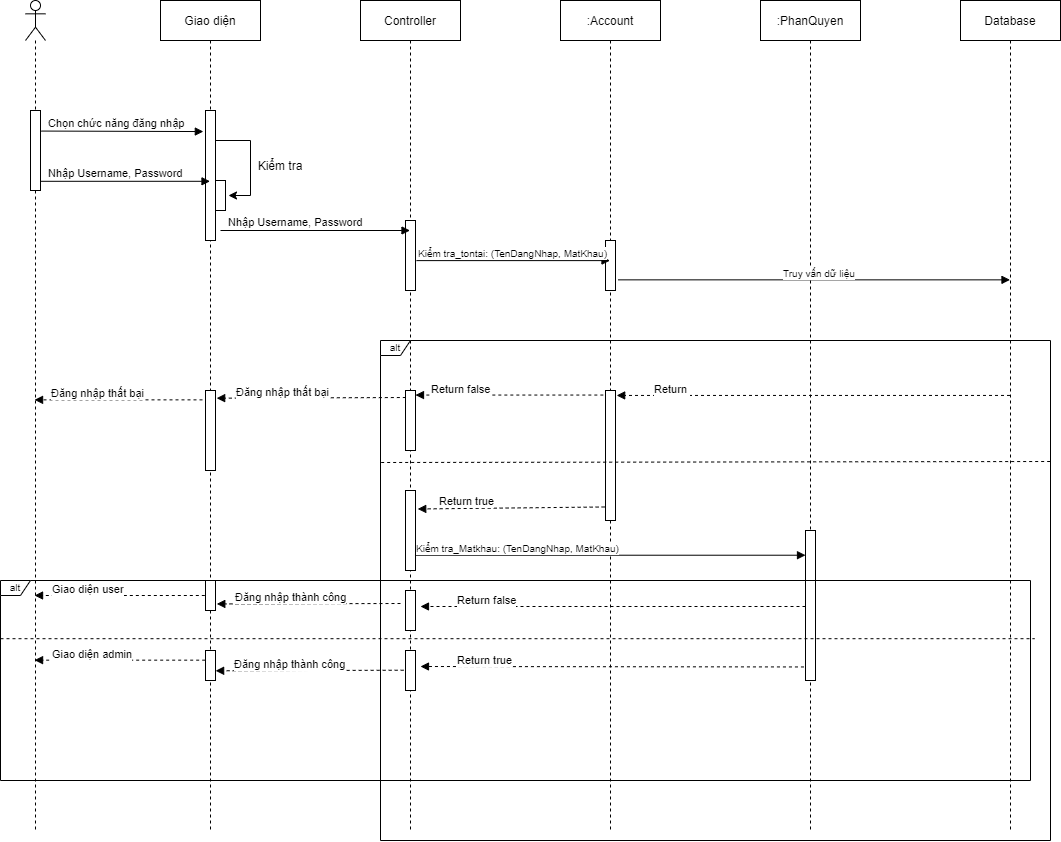

The diagram above was exported from draw.io. Its source (the exported page's mxGraphModel, read from the mxfile embedded in the PNG):
<mxGraphModel dx="1574" dy="1464" grid="1" gridSize="10" guides="1" tooltips="1" connect="1" arrows="1" fold="1" page="1" pageScale="1" pageWidth="850" pageHeight="1100" math="0" shadow="0">
  <root>
    <mxCell id="0" />
    <mxCell id="1" parent="0" />
    <mxCell id="N8OAxsGl9IMAkzTe1tTd-1" value="" style="shape=umlLifeline;participant=umlActor;perimeter=lifelinePerimeter;whiteSpace=wrap;html=1;container=1;collapsible=0;recursiveResize=0;verticalAlign=top;spacingTop=36;outlineConnect=0;" vertex="1" parent="1">
      <mxGeometry x="25" y="50" width="20" height="830" as="geometry" />
    </mxCell>
    <mxCell id="N8OAxsGl9IMAkzTe1tTd-7" value="" style="html=1;points=[];perimeter=orthogonalPerimeter;" vertex="1" parent="N8OAxsGl9IMAkzTe1tTd-1">
      <mxGeometry x="5" y="110" width="10" height="80" as="geometry" />
    </mxCell>
    <mxCell id="N8OAxsGl9IMAkzTe1tTd-2" value="Giao diện" style="shape=umlLifeline;perimeter=lifelinePerimeter;whiteSpace=wrap;html=1;container=1;collapsible=0;recursiveResize=0;outlineConnect=0;" vertex="1" parent="1">
      <mxGeometry x="160" y="50" width="100" height="830" as="geometry" />
    </mxCell>
    <mxCell id="N8OAxsGl9IMAkzTe1tTd-12" value="" style="html=1;points=[];perimeter=orthogonalPerimeter;" vertex="1" parent="N8OAxsGl9IMAkzTe1tTd-2">
      <mxGeometry x="45" y="110" width="10" height="130" as="geometry" />
    </mxCell>
    <mxCell id="N8OAxsGl9IMAkzTe1tTd-13" value="" style="html=1;points=[];perimeter=orthogonalPerimeter;" vertex="1" parent="N8OAxsGl9IMAkzTe1tTd-2">
      <mxGeometry x="55" y="180" width="10" height="30" as="geometry" />
    </mxCell>
    <mxCell id="N8OAxsGl9IMAkzTe1tTd-15" value="" style="endArrow=classic;html=1;rounded=0;edgeStyle=orthogonalEdgeStyle;" edge="1" parent="N8OAxsGl9IMAkzTe1tTd-2" source="N8OAxsGl9IMAkzTe1tTd-12">
      <mxGeometry width="50" height="50" relative="1" as="geometry">
        <mxPoint x="180" y="210" as="sourcePoint" />
        <mxPoint x="68" y="195" as="targetPoint" />
        <Array as="points">
          <mxPoint x="90" y="140" />
          <mxPoint x="90" y="195" />
        </Array>
      </mxGeometry>
    </mxCell>
    <mxCell id="N8OAxsGl9IMAkzTe1tTd-21" value="" style="html=1;points=[];perimeter=orthogonalPerimeter;" vertex="1" parent="N8OAxsGl9IMAkzTe1tTd-2">
      <mxGeometry x="45" y="390" width="10" height="80" as="geometry" />
    </mxCell>
    <mxCell id="N8OAxsGl9IMAkzTe1tTd-46" value="" style="html=1;points=[];perimeter=orthogonalPerimeter;" vertex="1" parent="N8OAxsGl9IMAkzTe1tTd-2">
      <mxGeometry x="45" y="580" width="10" height="30" as="geometry" />
    </mxCell>
    <mxCell id="N8OAxsGl9IMAkzTe1tTd-53" value="" style="html=1;points=[];perimeter=orthogonalPerimeter;" vertex="1" parent="N8OAxsGl9IMAkzTe1tTd-2">
      <mxGeometry x="45" y="650" width="10" height="30" as="geometry" />
    </mxCell>
    <mxCell id="N8OAxsGl9IMAkzTe1tTd-3" value="Controller" style="shape=umlLifeline;perimeter=lifelinePerimeter;whiteSpace=wrap;html=1;container=1;collapsible=0;recursiveResize=0;outlineConnect=0;" vertex="1" parent="1">
      <mxGeometry x="360" y="50" width="100" height="830" as="geometry" />
    </mxCell>
    <mxCell id="N8OAxsGl9IMAkzTe1tTd-17" value="" style="html=1;points=[];perimeter=orthogonalPerimeter;" vertex="1" parent="N8OAxsGl9IMAkzTe1tTd-3">
      <mxGeometry x="45" y="220" width="10" height="70" as="geometry" />
    </mxCell>
    <mxCell id="N8OAxsGl9IMAkzTe1tTd-22" value="" style="html=1;points=[];perimeter=orthogonalPerimeter;" vertex="1" parent="N8OAxsGl9IMAkzTe1tTd-3">
      <mxGeometry x="45" y="390" width="10" height="60" as="geometry" />
    </mxCell>
    <mxCell id="N8OAxsGl9IMAkzTe1tTd-30" value="" style="html=1;points=[];perimeter=orthogonalPerimeter;" vertex="1" parent="N8OAxsGl9IMAkzTe1tTd-3">
      <mxGeometry x="45" y="490" width="10" height="80" as="geometry" />
    </mxCell>
    <mxCell id="N8OAxsGl9IMAkzTe1tTd-33" value="" style="html=1;points=[];perimeter=orthogonalPerimeter;" vertex="1" parent="N8OAxsGl9IMAkzTe1tTd-3">
      <mxGeometry x="45" y="590" width="10" height="40" as="geometry" />
    </mxCell>
    <mxCell id="N8OAxsGl9IMAkzTe1tTd-35" value="" style="html=1;points=[];perimeter=orthogonalPerimeter;" vertex="1" parent="N8OAxsGl9IMAkzTe1tTd-3">
      <mxGeometry x="45" y="650" width="10" height="40" as="geometry" />
    </mxCell>
    <mxCell id="N8OAxsGl9IMAkzTe1tTd-36" value="Return true" style="endArrow=block;endFill=1;html=1;align=left;verticalAlign=top;rounded=0;dashed=1;exitX=-0.155;exitY=0.742;exitDx=0;exitDy=0;exitPerimeter=0;" edge="1" parent="N8OAxsGl9IMAkzTe1tTd-3">
      <mxGeometry x="0.8167" y="-19" relative="1" as="geometry">
        <mxPoint x="443.45000000000005" y="666.4599999999998" as="sourcePoint" />
        <mxPoint x="60" y="666" as="targetPoint" />
        <mxPoint as="offset" />
      </mxGeometry>
    </mxCell>
    <mxCell id="N8OAxsGl9IMAkzTe1tTd-4" value=":Account" style="shape=umlLifeline;perimeter=lifelinePerimeter;whiteSpace=wrap;html=1;container=1;collapsible=0;recursiveResize=0;outlineConnect=0;" vertex="1" parent="1">
      <mxGeometry x="560" y="50" width="100" height="830" as="geometry" />
    </mxCell>
    <mxCell id="N8OAxsGl9IMAkzTe1tTd-19" value="" style="html=1;points=[];perimeter=orthogonalPerimeter;" vertex="1" parent="N8OAxsGl9IMAkzTe1tTd-4">
      <mxGeometry x="45" y="240" width="10" height="50" as="geometry" />
    </mxCell>
    <mxCell id="N8OAxsGl9IMAkzTe1tTd-25" value="" style="html=1;points=[];perimeter=orthogonalPerimeter;" vertex="1" parent="N8OAxsGl9IMAkzTe1tTd-4">
      <mxGeometry x="45" y="390" width="10" height="130" as="geometry" />
    </mxCell>
    <mxCell id="N8OAxsGl9IMAkzTe1tTd-5" value=":PhanQuyen" style="shape=umlLifeline;perimeter=lifelinePerimeter;whiteSpace=wrap;html=1;container=1;collapsible=0;recursiveResize=0;outlineConnect=0;" vertex="1" parent="1">
      <mxGeometry x="760" y="50" width="100" height="830" as="geometry" />
    </mxCell>
    <mxCell id="N8OAxsGl9IMAkzTe1tTd-32" value="" style="html=1;points=[];perimeter=orthogonalPerimeter;" vertex="1" parent="N8OAxsGl9IMAkzTe1tTd-5">
      <mxGeometry x="45" y="530" width="10" height="150" as="geometry" />
    </mxCell>
    <mxCell id="N8OAxsGl9IMAkzTe1tTd-6" value="Database" style="shape=umlLifeline;perimeter=lifelinePerimeter;whiteSpace=wrap;html=1;container=1;collapsible=0;recursiveResize=0;outlineConnect=0;" vertex="1" parent="1">
      <mxGeometry x="960" y="50" width="100" height="830" as="geometry" />
    </mxCell>
    <mxCell id="N8OAxsGl9IMAkzTe1tTd-8" value="Chọn chức năng đăng nhập" style="endArrow=block;endFill=1;html=1;align=left;verticalAlign=top;rounded=0;entryX=-0.217;entryY=0.162;entryDx=0;entryDy=0;entryPerimeter=0;exitX=1.069;exitY=0.257;exitDx=0;exitDy=0;exitPerimeter=0;" edge="1" parent="1" source="N8OAxsGl9IMAkzTe1tTd-7" target="N8OAxsGl9IMAkzTe1tTd-12">
      <mxGeometry x="-0.9372" y="21" relative="1" as="geometry">
        <mxPoint x="35" y="180" as="sourcePoint" />
        <mxPoint x="200" y="180" as="targetPoint" />
        <mxPoint as="offset" />
      </mxGeometry>
    </mxCell>
    <mxCell id="N8OAxsGl9IMAkzTe1tTd-11" value="Nhập Username, Password" style="endArrow=block;endFill=1;html=1;align=left;verticalAlign=top;rounded=0;exitX=0.98;exitY=0.885;exitDx=0;exitDy=0;exitPerimeter=0;" edge="1" parent="1" source="N8OAxsGl9IMAkzTe1tTd-7" target="N8OAxsGl9IMAkzTe1tTd-2">
      <mxGeometry x="-0.9372" y="21" relative="1" as="geometry">
        <mxPoint x="45" y="221.13999999999996" as="sourcePoint" />
        <mxPoint x="209" y="219.99999999999997" as="targetPoint" />
        <mxPoint as="offset" />
      </mxGeometry>
    </mxCell>
    <mxCell id="N8OAxsGl9IMAkzTe1tTd-14" value="Nhập Username, Password" style="endArrow=block;endFill=1;html=1;align=left;verticalAlign=top;rounded=0;exitX=0.98;exitY=0.885;exitDx=0;exitDy=0;exitPerimeter=0;" edge="1" parent="1" target="N8OAxsGl9IMAkzTe1tTd-3">
      <mxGeometry x="-0.9372" y="21" relative="1" as="geometry">
        <mxPoint x="219.99999999999994" y="279.99999999999994" as="sourcePoint" />
        <mxPoint x="389.7" y="279.99999999999994" as="targetPoint" />
        <mxPoint as="offset" />
      </mxGeometry>
    </mxCell>
    <mxCell id="N8OAxsGl9IMAkzTe1tTd-16" value="Kiểm tra" style="text;html=1;strokeColor=none;fillColor=none;align=center;verticalAlign=middle;whiteSpace=wrap;rounded=0;" vertex="1" parent="1">
      <mxGeometry x="250" y="200" width="60" height="30" as="geometry" />
    </mxCell>
    <mxCell id="N8OAxsGl9IMAkzTe1tTd-18" value="&lt;font style=&quot;font-size: 10px&quot;&gt;Kiểm tra_tontai: (TenDangNhap, MatKhau)&lt;/font&gt;" style="endArrow=block;endFill=1;html=1;align=left;verticalAlign=top;rounded=0;exitX=1.095;exitY=0.573;exitDx=0;exitDy=0;exitPerimeter=0;" edge="1" parent="1" source="N8OAxsGl9IMAkzTe1tTd-17" target="N8OAxsGl9IMAkzTe1tTd-4">
      <mxGeometry x="-1" y="20" relative="1" as="geometry">
        <mxPoint x="425" y="310" as="sourcePoint" />
        <mxPoint x="610" y="310" as="targetPoint" />
        <mxPoint as="offset" />
      </mxGeometry>
    </mxCell>
    <mxCell id="N8OAxsGl9IMAkzTe1tTd-20" value="&lt;font style=&quot;font-size: 10px&quot;&gt;Truy vấn dữ liệu&lt;/font&gt;" style="endArrow=block;endFill=1;html=1;align=left;verticalAlign=top;rounded=0;exitX=1.283;exitY=0.787;exitDx=0;exitDy=0;exitPerimeter=0;" edge="1" parent="1" source="N8OAxsGl9IMAkzTe1tTd-19" target="N8OAxsGl9IMAkzTe1tTd-6">
      <mxGeometry x="-0.1719" y="19" relative="1" as="geometry">
        <mxPoint x="620" y="330.0000000000001" as="sourcePoint" />
        <mxPoint x="813.55" y="330.0000000000001" as="targetPoint" />
        <mxPoint as="offset" />
      </mxGeometry>
    </mxCell>
    <mxCell id="N8OAxsGl9IMAkzTe1tTd-23" value="Đăng nhập thất bại" style="endArrow=block;endFill=1;html=1;align=left;verticalAlign=top;rounded=0;exitX=-0.3;exitY=0.117;exitDx=0;exitDy=0;exitPerimeter=0;dashed=1;" edge="1" parent="1" source="N8OAxsGl9IMAkzTe1tTd-21" target="N8OAxsGl9IMAkzTe1tTd-1">
      <mxGeometry x="0.8167" y="-19" relative="1" as="geometry">
        <mxPoint x="135.14999999999995" y="449.99999999999994" as="sourcePoint" />
        <mxPoint x="304.85" y="449.99999999999994" as="targetPoint" />
        <mxPoint as="offset" />
      </mxGeometry>
    </mxCell>
    <mxCell id="N8OAxsGl9IMAkzTe1tTd-24" value="Đăng nhập thất bại" style="endArrow=block;endFill=1;html=1;align=left;verticalAlign=top;rounded=0;exitX=0.033;exitY=0.117;exitDx=0;exitDy=0;exitPerimeter=0;dashed=1;entryX=1.117;entryY=0.096;entryDx=0;entryDy=0;entryPerimeter=0;" edge="1" parent="1" source="N8OAxsGl9IMAkzTe1tTd-22" target="N8OAxsGl9IMAkzTe1tTd-21">
      <mxGeometry x="0.8167" y="-19" relative="1" as="geometry">
        <mxPoint x="387.33000000000004" y="449.9999999999999" as="sourcePoint" />
        <mxPoint x="219.99666666666653" y="449.9999999999999" as="targetPoint" />
        <mxPoint as="offset" />
      </mxGeometry>
    </mxCell>
    <mxCell id="N8OAxsGl9IMAkzTe1tTd-26" value="Return false" style="endArrow=block;endFill=1;html=1;align=left;verticalAlign=top;rounded=0;dashed=1;exitX=-0.217;exitY=0.035;exitDx=0;exitDy=0;exitPerimeter=0;" edge="1" parent="1" source="N8OAxsGl9IMAkzTe1tTd-25" target="N8OAxsGl9IMAkzTe1tTd-22">
      <mxGeometry x="0.8519" y="-19" relative="1" as="geometry">
        <mxPoint x="600" y="449" as="sourcePoint" />
        <mxPoint x="410" y="449" as="targetPoint" />
        <mxPoint as="offset" />
      </mxGeometry>
    </mxCell>
    <mxCell id="N8OAxsGl9IMAkzTe1tTd-27" value="Return&amp;nbsp;" style="endArrow=block;endFill=1;html=1;align=left;verticalAlign=top;rounded=0;dashed=1;entryX=1.117;entryY=0.038;entryDx=0;entryDy=0;entryPerimeter=0;" edge="1" parent="1" source="N8OAxsGl9IMAkzTe1tTd-6" target="N8OAxsGl9IMAkzTe1tTd-25">
      <mxGeometry x="0.8167" y="-19" relative="1" as="geometry">
        <mxPoint x="806.66" y="450.09000000000003" as="sourcePoint" />
        <mxPoint x="620.0000000000001" y="449.9999999999999" as="targetPoint" />
        <mxPoint as="offset" />
      </mxGeometry>
    </mxCell>
    <mxCell id="N8OAxsGl9IMAkzTe1tTd-29" value="Return true" style="endArrow=block;endFill=1;html=1;align=left;verticalAlign=top;rounded=0;dashed=1;exitX=-0.086;exitY=0.896;exitDx=0;exitDy=0;exitPerimeter=0;entryX=1.224;entryY=0.231;entryDx=0;entryDy=0;entryPerimeter=0;" edge="1" parent="1" source="N8OAxsGl9IMAkzTe1tTd-25" target="N8OAxsGl9IMAkzTe1tTd-30">
      <mxGeometry x="0.7886" y="-20" relative="1" as="geometry">
        <mxPoint x="596.66" y="580.09" as="sourcePoint" />
        <mxPoint x="410" y="590" as="targetPoint" />
        <mxPoint as="offset" />
      </mxGeometry>
    </mxCell>
    <mxCell id="N8OAxsGl9IMAkzTe1tTd-31" value="&lt;font style=&quot;font-size: 10px&quot;&gt;Kiểm tra_Matkhau: (TenDangNhap, MatKhau)&lt;/font&gt;" style="endArrow=block;endFill=1;html=1;align=left;verticalAlign=top;rounded=0;exitX=0.948;exitY=0.809;exitDx=0;exitDy=0;exitPerimeter=0;" edge="1" parent="1" source="N8OAxsGl9IMAkzTe1tTd-30" target="N8OAxsGl9IMAkzTe1tTd-32">
      <mxGeometry x="-1" y="20" relative="1" as="geometry">
        <mxPoint x="440.00000000000006" y="609.9999999999999" as="sourcePoint" />
        <mxPoint x="633.55" y="609.9999999999999" as="targetPoint" />
        <mxPoint as="offset" />
      </mxGeometry>
    </mxCell>
    <mxCell id="N8OAxsGl9IMAkzTe1tTd-34" value="Return false" style="endArrow=block;endFill=1;html=1;align=left;verticalAlign=top;rounded=0;dashed=1;" edge="1" parent="1" source="N8OAxsGl9IMAkzTe1tTd-32">
      <mxGeometry x="0.8167" y="-19" relative="1" as="geometry">
        <mxPoint x="863.3300000000003" y="670" as="sourcePoint" />
        <mxPoint x="420" y="656" as="targetPoint" />
        <mxPoint as="offset" />
      </mxGeometry>
    </mxCell>
    <mxCell id="N8OAxsGl9IMAkzTe1tTd-37" value="alt" style="shape=umlFrame;whiteSpace=wrap;html=1;fontSize=10;width=30;height=15;" vertex="1" parent="1">
      <mxGeometry x="380" y="390" width="670" height="500" as="geometry" />
    </mxCell>
    <mxCell id="N8OAxsGl9IMAkzTe1tTd-38" value="" style="endArrow=none;dashed=1;html=1;strokeWidth=1;rounded=0;fontSize=10;entryX=1.003;entryY=0.242;entryDx=0;entryDy=0;entryPerimeter=0;exitX=0.001;exitY=0.244;exitDx=0;exitDy=0;exitPerimeter=0;" edge="1" parent="1" source="N8OAxsGl9IMAkzTe1tTd-37" target="N8OAxsGl9IMAkzTe1tTd-37">
      <mxGeometry width="50" height="50" relative="1" as="geometry">
        <mxPoint x="660" y="590" as="sourcePoint" />
        <mxPoint x="710" y="540" as="targetPoint" />
      </mxGeometry>
    </mxCell>
    <mxCell id="N8OAxsGl9IMAkzTe1tTd-45" value="Đăng nhập thành công" style="endArrow=block;endFill=1;html=1;align=left;verticalAlign=top;rounded=0;dashed=1;entryX=1.129;entryY=0.781;entryDx=0;entryDy=0;entryPerimeter=0;" edge="1" parent="1" target="N8OAxsGl9IMAkzTe1tTd-46">
      <mxGeometry x="0.8167" y="-19" relative="1" as="geometry">
        <mxPoint x="400" y="653" as="sourcePoint" />
        <mxPoint x="209.99999999999994" y="660.6600000000001" as="targetPoint" />
        <mxPoint as="offset" />
      </mxGeometry>
    </mxCell>
    <mxCell id="N8OAxsGl9IMAkzTe1tTd-54" value="Đăng nhập thành công" style="endArrow=block;endFill=1;html=1;align=left;verticalAlign=top;rounded=0;exitX=-0.186;exitY=0.493;exitDx=0;exitDy=0;exitPerimeter=0;dashed=1;entryX=1.014;entryY=0.676;entryDx=0;entryDy=0;entryPerimeter=0;" edge="1" parent="1" source="N8OAxsGl9IMAkzTe1tTd-35" target="N8OAxsGl9IMAkzTe1tTd-53">
      <mxGeometry x="0.8167" y="-19" relative="1" as="geometry">
        <mxPoint x="407.99999999999994" y="722.9" as="sourcePoint" />
        <mxPoint x="219.99999999999997" y="709.9999999999999" as="targetPoint" />
        <mxPoint as="offset" />
      </mxGeometry>
    </mxCell>
    <mxCell id="N8OAxsGl9IMAkzTe1tTd-55" value="Giao diện user" style="endArrow=block;endFill=1;html=1;align=left;verticalAlign=top;rounded=0;dashed=1;exitX=-0.067;exitY=0.5;exitDx=0;exitDy=0;exitPerimeter=0;" edge="1" parent="1" source="N8OAxsGl9IMAkzTe1tTd-46" target="N8OAxsGl9IMAkzTe1tTd-1">
      <mxGeometry x="0.8167" y="-19" relative="1" as="geometry">
        <mxPoint x="200" y="645" as="sourcePoint" />
        <mxPoint x="31.289999999999964" y="644.7200000000003" as="targetPoint" />
        <mxPoint as="offset" />
      </mxGeometry>
    </mxCell>
    <mxCell id="N8OAxsGl9IMAkzTe1tTd-56" value="Giao diện admin" style="endArrow=block;endFill=1;html=1;align=left;verticalAlign=top;rounded=0;dashed=1;exitX=-0.033;exitY=0.322;exitDx=0;exitDy=0;exitPerimeter=0;" edge="1" parent="1" source="N8OAxsGl9IMAkzTe1tTd-53" target="N8OAxsGl9IMAkzTe1tTd-1">
      <mxGeometry x="0.8167" y="-19" relative="1" as="geometry">
        <mxPoint x="214.16000000000005" y="709.83" as="sourcePoint" />
        <mxPoint x="44.996666666666684" y="709.83" as="targetPoint" />
        <mxPoint as="offset" />
      </mxGeometry>
    </mxCell>
    <mxCell id="N8OAxsGl9IMAkzTe1tTd-57" value="alt" style="shape=umlFrame;whiteSpace=wrap;html=1;fontSize=10;width=30;height=15;" vertex="1" parent="1">
      <mxGeometry y="630" width="1030" height="200" as="geometry" />
    </mxCell>
    <mxCell id="N8OAxsGl9IMAkzTe1tTd-64" value="" style="endArrow=none;dashed=1;html=1;strokeWidth=1;rounded=0;fontSize=10;exitX=0;exitY=0.291;exitDx=0;exitDy=0;exitPerimeter=0;entryX=1.004;entryY=0.291;entryDx=0;entryDy=0;entryPerimeter=0;" edge="1" parent="1" source="N8OAxsGl9IMAkzTe1tTd-57" target="N8OAxsGl9IMAkzTe1tTd-57">
      <mxGeometry width="50" height="50" relative="1" as="geometry">
        <mxPoint x="260" y="770" as="sourcePoint" />
        <mxPoint x="310" y="720" as="targetPoint" />
      </mxGeometry>
    </mxCell>
  </root>
</mxGraphModel>